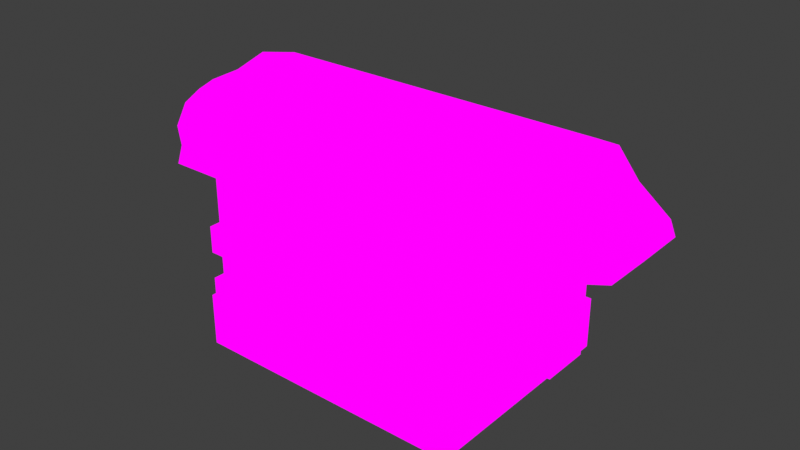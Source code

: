 # Source: liminalBathroom33.blend  (saved by Blender 3.2.14; exported with 4.5.12 LTS)
import bpy
from mathutils import Matrix  # noqa: F401  (used for matrix-valued properties, if any)

bpy.ops.wm.read_factory_settings(use_empty=True)
scene = bpy.context.scene
scene.name = 'Scene'

# ---- collections
col_collection = bpy.data.collections.new('Collection'); scene.collection.children.link(col_collection)

# ---- images (referenced by path relative to the original .blend; pixels are not part of the script)
import os
ASSET_DIR = os.environ.get("B2B_ASSET_DIR", "")  # directory of the original .blend (textures are referenced by path, not embedded)
HERE = os.path.dirname(os.path.abspath(__file__))  # packed textures are extracted next to this script under _unpacked/

def load_image(name, relpath, width, height, colorspace="sRGB"):
    """Load a texture the original file referenced (path relative to the .blend, or extracted next to this script)."""
    p = next((c for c in (os.path.join(HERE, relpath), os.path.join(ASSET_DIR, relpath)) if relpath and os.path.exists(c)), "")
    if p:
        img = bpy.data.images.load(p, check_existing=True)
        img.name = name
    else:  # same state as the original file: an image datablock whose file is absent (Cycles renders it pink)
        img = bpy.data.images.new(name, width, height)
        img.source = "FILE"
        img.filepath = "//" + (relpath or name)
    img.colorspace_settings.name = colorspace
    return img
img_pngtree_effect_picture_of_exterior_wall_of_shopping_mall_pictur = load_image('pngtree-effect-picture-of-exterior-wall-of-shopping-mall-pictur', 'pngtree-effect-picture-of-exterior-wall-of-shopping-mall-picture-image_1892968.png', 1024, 1024, 'sRGB')
img_1373_100914_kittner_resized_c3c62e2d_c01a_436e_bb94_7adffdce22d = load_image('1373_100914_Kittner.resized_c3c62e2d-c01a-436e-bb94-7adffdce22d', '1373_100914_Kittner.resized_c3c62e2d-c01a-436e-bb94-7adffdce22dc_1440x.jpg', 1024, 1024, 'sRGB')

# ---- materials (node trees are filled in below, after node groups)
mat_column_rect = bpy.data.materials.new('Column_rect')
mat_column_rect.use_transparent_shadow = False
mat_column_rect.diffuse_color = (0.56, 0.56, 0.56, 1.0)
mat_pngtree_effect_picture_of_exterior_wall_of_shopping_mall_pictur = bpy.data.materials.new('pngtree-effect-picture-of-exterior-wall-of-shopping-mall-pictur')
mat_pngtree_effect_picture_of_exterior_wall_of_shopping_mall_pictur.use_transparent_shadow = False
mat_1373_100914_kittner_resized_c3c62e2d_c01a_436e_bb94_7adffdce22d = bpy.data.materials.new('1373_100914_Kittner.resized_c3c62e2d-c01a-436e-bb94-7adffdce22d')
mat_1373_100914_kittner_resized_c3c62e2d_c01a_436e_bb94_7adffdce22d.use_transparent_shadow = False

# ---- material node trees
mat_column_rect.use_nodes = True; mat_column_rect.node_tree.nodes.clear()
_N = mat_column_rect.node_tree.nodes; _L = mat_column_rect.node_tree.links
n0 = _N.new('ShaderNodeBsdfPrincipled'); n0.name = 'Principled BSDF'; n0.location = (10, 300)
n0.distribution = 'GGX'
n0.subsurface_method = 'RANDOM_WALK_SKIN'
n0.inputs[3].default_value = 1.45
n0.inputs[27].default_value = (0.0, 0.0, 0.0, 1.0)
n0.inputs[28].default_value = 1.0
n1 = _N.new('ShaderNodeOutputMaterial'); n1.name = 'Material Output'; n1.location = (1100, 160)
n2 = _N.new('ShaderNodeBsdfDiffuse'); n2.name = 'Diffuse BSDF'; n2.location = (200, 320)
n2.inputs[0].default_value = (0.56, 0.56, 0.56, 1.0)
n3 = _N.new('ShaderNodeBsdfAnisotropic'); n3.name = 'Glossy_0'; n3.location = (200, 0)
n3.distribution = 'GGX'
n4 = _N.new('ShaderNodeMixShader'); n4.name = 'Mix_0'; n4.location = (500, 160)
n4.inputs[0].default_value = 0.1
_L.new(n2.outputs[0], n4.inputs[1])
_L.new(n3.outputs[0], n4.inputs[2])
_L.new(n4.outputs[0], n1.inputs[0])
n1.is_active_output = True
mat_pngtree_effect_picture_of_exterior_wall_of_shopping_mall_pictur.use_nodes = True; mat_pngtree_effect_picture_of_exterior_wall_of_shopping_mall_pictur.node_tree.nodes.clear()
_N = mat_pngtree_effect_picture_of_exterior_wall_of_shopping_mall_pictur.node_tree.nodes; _L = mat_pngtree_effect_picture_of_exterior_wall_of_shopping_mall_pictur.node_tree.links
n0 = _N.new('ShaderNodeOutputMaterial'); n0.name = 'Material Output'; n0.location = (400, 0)
n1 = _N.new('ShaderNodeLightPath'); n1.name = 'Light Path'; n1.location = (0, 250)
n2 = _N.new('ShaderNodeBsdfTransparent'); n2.name = 'Transparent BSDF'; n2.location = (-200, -100)
n3 = _N.new('ShaderNodeEmission'); n3.name = 'Emission'; n3.location = (-200, -200)
n4 = _N.new('ShaderNodeMixShader'); n4.name = 'Mix Shader'; n4.location = (200, 0)
n5 = _N.new('ShaderNodeMixShader'); n5.name = 'Mix Shader.001'; n5.location = (0, -100)
n6 = _N.new('ShaderNodeTexImage'); n6.name = 'Image Texture'; n6.location = (-500, 100)
n6.image = img_pngtree_effect_picture_of_exterior_wall_of_shopping_mall_pictur
n6.interpolation = 'Closest'
_L.new(n6.outputs[0], n3.inputs[0])
_L.new(n6.outputs[1], n5.inputs[0])
_L.new(n2.outputs[0], n5.inputs[1])
_L.new(n2.outputs[0], n4.inputs[1])
_L.new(n3.outputs[0], n5.inputs[2])
_L.new(n5.outputs[0], n4.inputs[2])
_L.new(n1.outputs[0], n4.inputs[0])
_L.new(n4.outputs[0], n0.inputs[0])
n0.is_active_output = True
mat_1373_100914_kittner_resized_c3c62e2d_c01a_436e_bb94_7adffdce22d.use_nodes = True; mat_1373_100914_kittner_resized_c3c62e2d_c01a_436e_bb94_7adffdce22d.node_tree.nodes.clear()
_N = mat_1373_100914_kittner_resized_c3c62e2d_c01a_436e_bb94_7adffdce22d.node_tree.nodes; _L = mat_1373_100914_kittner_resized_c3c62e2d_c01a_436e_bb94_7adffdce22d.node_tree.links
n0 = _N.new('ShaderNodeOutputMaterial'); n0.name = 'Material Output'; n0.location = (400, 0)
n1 = _N.new('ShaderNodeLightPath'); n1.name = 'Light Path'; n1.location = (0, 250)
n2 = _N.new('ShaderNodeBsdfTransparent'); n2.name = 'Transparent BSDF'; n2.location = (-200, -100)
n3 = _N.new('ShaderNodeEmission'); n3.name = 'Emission'; n3.location = (-200, -200)
n4 = _N.new('ShaderNodeMixShader'); n4.name = 'Mix Shader'; n4.location = (200, 0)
n5 = _N.new('ShaderNodeMixShader'); n5.name = 'Mix Shader.001'; n5.location = (0, -100)
n6 = _N.new('ShaderNodeTexImage'); n6.name = 'Image Texture'; n6.location = (-500, 100)
n6.image = img_1373_100914_kittner_resized_c3c62e2d_c01a_436e_bb94_7adffdce22d
n6.interpolation = 'Closest'
_L.new(n6.outputs[0], n3.inputs[0])
_L.new(n6.outputs[1], n5.inputs[0])
_L.new(n2.outputs[0], n5.inputs[1])
_L.new(n2.outputs[0], n4.inputs[1])
_L.new(n3.outputs[0], n5.inputs[2])
_L.new(n5.outputs[0], n4.inputs[2])
_L.new(n1.outputs[0], n4.inputs[0])
_L.new(n4.outputs[0], n0.inputs[0])
n0.is_active_output = True

# ---- world
world_world = bpy.data.worlds.new('World'); scene.world = world_world
world_world.use_nodes = True; world_world.node_tree.nodes.clear()
_N = world_world.node_tree.nodes; _L = world_world.node_tree.links
n0 = _N.new('ShaderNodeOutputWorld'); n0.name = 'World Output'; n0.location = (300, 300)
n1 = _N.new('ShaderNodeBackground'); n1.name = 'Background'; n1.location = (10, 300)
n1.inputs[0].default_value = (0.05088, 0.05088, 0.05088, 1.0)
_L.new(n1.outputs[0], n0.inputs[0])
n0.is_active_output = True
world_world.color = (0.05088, 0.05088, 0.05088)
world_world.use_sun_shadow = False
world_world.sun_shadow_jitter_overblur = 0.0

# ---- meshes
me_column_box_top = bpy.data.meshes.new('Column_box_top')
me_column_box_top.from_pydata([(-0.2, -0.2, 0.0), (-0.2, 0.2, 0.0), (0.2, 0.2, 0.0), (0.2, -0.2, 0.0), (-0.2, -0.2, 0.05), (-0.2, 0.2, 0.05), (0.2, 0.2, 0.05), (0.2, -0.2, 0.05)], [], [(0, 1, 2, 3), (0, 4, 5, 1), (1, 5, 6, 2), (2, 6, 7, 3), (5, 4, 7, 6), (0, 3, 7, 4)])
me_column_box_top.materials.append(mat_column_rect)
me_column_box_top.update()
me_cube_004 = bpy.data.meshes.new('Cube.004')
me_cube_004.from_pydata([(-0.04637, -0.03792, 0.1604), (-0.04637, -0.03792, -0.1604), (-0.04637, 0.03792, 0.1604), (-0.04637, 0.03792, -0.1604), (0.02998, -0.03792, 0.1604), (0.02998, -0.03792, -0.1604), (0.02998, 0.03792, 0.1604), (0.02998, 0.03792, -0.1604), (-0.0437, 0.03527, 0.1604), (-0.0437, -0.03527, 0.1604), (0.02731, 0.03527, 0.1604), (0.02731, -0.03527, 0.1604), (-0.04637, 0.03792, 0.9242), (-0.04637, -0.03792, 0.9242), (0.02998, 0.03792, 0.9242), (0.02998, -0.03792, 0.9242), (-0.0437, 0.03527, 0.9242), (-0.0437, -0.03527, 0.9242), (0.02731, 0.03527, 0.9242), (0.02731, -0.03527, 0.9242), (0.02731, -0.03527, 0.7714), (0.02731, -0.03527, 0.6187), (0.02731, -0.03527, 0.4659), (0.02731, -0.03527, 0.3132), (0.02731, 0.03527, 0.3132), (0.02731, 0.03527, 0.4659), (0.02731, 0.03527, 0.6187), (0.02731, 0.03527, 0.7714), (-0.0437, -0.03527, 0.3132), (-0.0437, -0.03527, 0.4659), (-0.0437, -0.03527, 0.6187), (-0.0437, -0.03527, 0.7714), (-0.0437, 0.03527, 0.7714), (-0.0437, 0.03527, 0.6187), (-0.0437, 0.03527, 0.4659), (-0.0437, 0.03527, 0.3132), (0.01717, 0.03527, 0.1604), (0.007023, 0.03527, 0.1604), (-0.003121, 0.03527, 0.1604), (-0.01327, 0.03527, 0.1604), (-0.02341, 0.03527, 0.1604), (-0.03355, 0.03527, 0.1604), (-0.03355, -0.03527, 0.1604), (-0.02341, -0.03527, 0.1604), (-0.01327, -0.03527, 0.1604), (-0.003121, -0.03527, 0.1604), (0.007023, -0.03527, 0.1604), (0.01717, -0.03527, 0.1604), (0.01908, 0.03792, 0.9242), (0.008168, 0.03792, 0.9242), (-0.002739, 0.03792, 0.9242), (-0.01365, 0.03792, 0.9242), (-0.02455, 0.03792, 0.9242), (-0.03546, 0.03792, 0.9242), (-0.03546, -0.03792, 0.9242), (-0.02455, -0.03792, 0.9242), (-0.01365, -0.03792, 0.9242), (-0.002739, -0.03792, 0.9242), (0.008169, -0.03792, 0.9242), (0.01908, -0.03792, 0.9242), (0.01717, 0.03527, 0.9242), (0.007023, 0.03527, 0.9242), (-0.003121, 0.03527, 0.9242), (-0.01327, 0.03527, 0.9242), (-0.02341, 0.03527, 0.9242), (-0.03355, 0.03527, 0.9242), (-0.03355, -0.03527, 0.9242), (-0.02341, -0.03527, 0.9242), (-0.01327, -0.03527, 0.9242), (-0.003121, -0.03527, 0.9242), (0.007023, -0.03527, 0.9242), (0.01717, -0.03527, 0.9242), (-0.03355, 0.03527, 0.3132), (-0.02341, 0.03527, 0.3132), (-0.01327, 0.03527, 0.3132), (-0.003121, 0.03527, 0.3132), (0.007023, 0.03527, 0.3132), (0.01717, 0.03527, 0.3132), (-0.03355, 0.03527, 0.4659), (-0.02341, 0.03527, 0.4659), (-0.01327, 0.03527, 0.4659), (-0.003121, 0.03527, 0.4659), (0.007023, 0.03527, 0.4659), (0.01717, 0.03527, 0.4659), (-0.03355, 0.03527, 0.6187), (-0.02341, 0.03527, 0.6187), (-0.01327, 0.03527, 0.6187), (-0.003121, 0.03527, 0.6187), (0.007023, 0.03527, 0.6187), (0.01717, 0.03527, 0.6187), (-0.03355, 0.03527, 0.7714), (-0.02341, 0.03527, 0.7714), (-0.01327, 0.03527, 0.7714), (-0.003121, 0.03527, 0.7714), (0.007023, 0.03527, 0.7714), (0.01717, 0.03527, 0.7714), (0.01717, -0.03527, 0.3132), (0.007023, -0.03527, 0.3132), (-0.003121, -0.03527, 0.3132), (-0.01327, -0.03527, 0.3132), (-0.02341, -0.03527, 0.3132), (-0.03355, -0.03527, 0.3132), (0.01717, -0.03527, 0.4659), (0.007023, -0.03527, 0.4659), (-0.003121, -0.03527, 0.4659), (-0.01327, -0.03527, 0.4659), (-0.02341, -0.03527, 0.4659), (-0.03355, -0.03527, 0.4659), (0.01717, -0.03527, 0.6187), (0.007023, -0.03527, 0.6187), (-0.003121, -0.03527, 0.6187), (-0.01327, -0.03527, 0.6187), (-0.02341, -0.03527, 0.6187), (-0.03355, -0.03527, 0.6187), (0.01717, -0.03527, 0.7714), (0.007023, -0.03527, 0.7714), (-0.003121, -0.03527, 0.7714), (-0.01327, -0.03527, 0.7714), (-0.02341, -0.03527, 0.7714), (-0.03355, -0.03527, 0.7714), (-0.0437, 0.02351, 0.1604), (-0.0437, 0.01176, 0.1604), (-0.0437, 0.0, 0.1604), (-0.0437, -0.01176, 0.1604), (-0.0437, -0.02351, 0.1604), (0.02731, -0.02351, 0.1604), (0.02731, -0.01176, 0.1604), (0.02731, 0.0, 0.1604), (0.02731, 0.01176, 0.1604), (0.02731, 0.02351, 0.1604), (-0.04637, 0.02528, 0.9242), (-0.04637, 0.01264, 0.9242), (-0.04637, 0.0, 0.9242), (-0.04637, -0.01264, 0.9242), (-0.04637, -0.02528, 0.9242), (0.02998, -0.02528, 0.9242), (0.02998, -0.01264, 0.9242), (0.02998, 0.0, 0.9242), (0.02998, 0.01264, 0.9242), (0.02998, 0.02528, 0.9242), (-0.0437, 0.02351, 0.9242), (-0.0437, 0.01176, 0.9242), (-0.0437, 0.0, 0.9242), (-0.0437, -0.01176, 0.9242), (-0.0437, -0.02351, 0.9242), (0.02731, -0.02351, 0.9242), (0.02731, -0.01176, 0.9242), (0.02731, 0.0, 0.9242), (0.02731, 0.01176, 0.9242), (0.02731, 0.02351, 0.9242), (0.02731, 0.02351, 0.3132), (0.02731, 0.01176, 0.3132), (0.04151, -0.008229, 0.1604), (0.02731, -0.01176, 0.3132), (0.02731, -0.02351, 0.3132), (0.02731, 0.02351, 0.4659), (0.02731, 0.01176, 0.4659), (-0.0579, -0.008229, 0.1604), (0.02731, -0.01176, 0.4659), (0.02731, -0.02351, 0.4659), (0.02731, 0.02351, 0.6187), (0.02731, 0.01176, 0.6187), (0.02731, 0.0, 0.6187), (0.02731, -0.01176, 0.6187), (0.02731, -0.02351, 0.6187), (0.02731, 0.02351, 0.7714), (0.02731, 0.01176, 0.7714), (0.02731, 0.0, 0.7714), (0.02731, -0.01176, 0.7714), (0.02731, -0.02351, 0.7714), (-0.0437, -0.02351, 0.3132), (-0.0437, -0.01176, 0.3132), (-0.0579, 0.0, 0.1604), (-0.0437, 0.01176, 0.3132), (-0.0437, 0.02351, 0.3132), (-0.0437, -0.02351, 0.4659), (-0.0437, -0.01176, 0.4659), (-0.0579, 0.008229, 0.1604), (-0.0437, 0.01176, 0.4659), (-0.0437, 0.02351, 0.4659), (-0.0437, -0.02351, 0.6187), (-0.0437, -0.01176, 0.6187), (-0.0437, 0.0, 0.6187), (-0.0437, 0.01176, 0.6187), (-0.0437, 0.02351, 0.6187), (-0.0437, -0.02351, 0.7714), (-0.0437, -0.01176, 0.7714), (-0.0437, 0.0, 0.7714), (-0.0437, 0.01176, 0.7714), (-0.0437, 0.02351, 0.7714), (-0.03355, 0.02351, 0.1604), (-0.03355, 0.01176, 0.1604), (-0.03355, 0.0, 0.1604), (-0.03355, -0.01176, 0.1604), (-0.03355, -0.02351, 0.1604), (-0.02341, 0.02351, 0.1604), (-0.02341, 0.01176, 0.1604), (-0.02341, 0.0, 0.1604), (-0.02341, -0.01176, 0.1604), (-0.02341, -0.02351, 0.1604), (-0.01327, 0.02351, 0.1604), (-0.01327, 0.01176, 0.1604), (-0.01327, 0.0, 0.1604), (-0.01327, -0.01176, 0.1604), (-0.01327, -0.02351, 0.1604), (-0.003121, 0.02351, 0.1604), (-0.003121, 0.01176, 0.1604), (-0.003121, 0.0, 0.1604), (-0.003121, -0.01176, 0.1604), (-0.003121, -0.02351, 0.1604), (0.007023, 0.02351, 0.1604), (0.007023, 0.01176, 0.1604), (0.007023, 0.0, 0.1604), (0.007023, -0.01176, 0.1604), (0.007023, -0.02351, 0.1604), (0.01717, 0.02351, 0.1604), (0.01717, 0.01176, 0.1604), (0.01717, 0.0, 0.1604), (0.01717, -0.01176, 0.1604), (0.01717, -0.02351, 0.1604), (-0.03355, 0.04937, 0.3132), (-0.02341, 0.04937, 0.3132), (-0.01327, 0.04937, 0.3132), (-0.003121, 0.04937, 0.3132), (0.007023, 0.04937, 0.3132), (0.01717, 0.04937, 0.3132), (-0.03355, 0.04937, 0.4659), (-0.02341, 0.04937, 0.4659), (-0.01327, 0.04937, 0.4659), (-0.003121, 0.04937, 0.4659), (0.007023, 0.04937, 0.4659), (0.01717, 0.04937, 0.4659), (-0.03355, 0.04937, 0.6187), (-0.02341, 0.04937, 0.6187), (-0.01327, 0.04937, 0.6187), (-0.003121, 0.04937, 0.6187), (0.007023, 0.04937, 0.6187), (0.01717, 0.04937, 0.6187), (-0.03355, 0.04937, 0.7714), (-0.02341, 0.04937, 0.7714), (-0.01327, 0.04937, 0.7714), (-0.003121, 0.04937, 0.7714), (0.007023, 0.04937, 0.7714), (0.01717, 0.04937, 0.7714), (0.01717, -0.04937, 0.3132), (0.007023, -0.04937, 0.3132), (-0.003121, -0.04937, 0.3132), (-0.01327, -0.04937, 0.3132), (-0.02341, -0.04937, 0.3132), (-0.03355, -0.04937, 0.3132), (0.01717, -0.04937, 0.4659), (0.007023, -0.04937, 0.4659), (-0.003121, -0.04937, 0.4659), (-0.01327, -0.04937, 0.4659), (-0.02341, -0.04937, 0.4659), (-0.03355, -0.04937, 0.4659), (0.01717, -0.04937, 0.6187), (0.007023, -0.04937, 0.6187), (-0.003121, -0.04937, 0.6187), (-0.01327, -0.04937, 0.6187), (-0.02341, -0.04937, 0.6187), (-0.03355, -0.04937, 0.6187), (0.01717, -0.04937, 0.7714), (0.007023, -0.04937, 0.7714), (-0.003121, -0.04937, 0.7714), (-0.01327, -0.04937, 0.7714), (-0.02341, -0.04937, 0.7714), (-0.03355, -0.04937, 0.7714), (-0.0437, -0.02351, 0.3132), (-0.0437, -0.01176, 0.3132), (-0.0437, 0.01176, 0.3132), (-0.0437, 0.02351, 0.3132), (-0.0437, -0.02351, 0.4659), (-0.0437, -0.01176, 0.4659), (-0.0437, 0.01176, 0.4659), (-0.0437, 0.02351, 0.4659), (-0.0437, -0.02351, 0.6187), (-0.0437, -0.01176, 0.6187), (-0.0437, 0.01176, 0.6187), (-0.0437, 0.02351, 0.6187), (-0.0437, -0.02351, 0.7714), (-0.0437, -0.01176, 0.7714), (-0.0437, 0.01176, 0.7714), (-0.0437, 0.02351, 0.7714), (0.03441, 0.02351, 0.3132), (0.03441, 0.01176, 0.3132), (0.03441, -0.01176, 0.3132), (0.03441, -0.02351, 0.3132), (0.03441, 0.02351, 0.4659), (0.03441, 0.01176, 0.4659), (0.03441, -0.01176, 0.4659), (0.03441, -0.02351, 0.4659), (0.03441, 0.02351, 0.6187), (0.03441, 0.01176, 0.6187), (0.03441, -0.01176, 0.6187), (0.03441, -0.02351, 0.6187), (0.03441, 0.02351, 0.7714), (0.03441, 0.01176, 0.7714), (0.03441, -0.01176, 0.7714), (0.03441, -0.02351, 0.7714), (-0.0508, -0.02351, 0.3132), (-0.0508, -0.01176, 0.3132), (-0.0508, 0.01176, 0.3132), (-0.0508, 0.02351, 0.3132), (-0.0508, -0.02351, 0.4659), (-0.0508, -0.01176, 0.4659), (-0.0508, 0.01176, 0.4659), (-0.0508, 0.02351, 0.4659), (-0.0508, -0.02351, 0.6187), (-0.0508, -0.01176, 0.6187), (-0.0508, 0.01176, 0.6187), (-0.0508, 0.02351, 0.6187), (-0.0508, -0.02351, 0.7714), (-0.0508, -0.01176, 0.7714), (-0.0508, 0.01176, 0.7714), (-0.0508, 0.02351, 0.7714), (-0.0437, 0.008229, 0.1604), (-0.0437, 0.0, 0.1604), (-0.0437, -0.008229, 0.1604), (0.02731, -0.008229, 0.1604), (0.02731, 0.0, 0.1604), (0.02731, 0.008229, 0.1604), (0.02731, 0.008229, 0.3132), (0.02731, -0.008229, 0.3132), (0.02731, 0.008229, 0.4659), (0.02731, -0.008229, 0.4659), (0.02731, 0.008229, 0.6187), (0.02731, 0.0, 0.6187), (0.02731, -0.008229, 0.6187), (-0.0437, -0.008229, 0.3132), (-0.0437, 0.008229, 0.3132), (-0.0437, -0.008229, 0.4659), (-0.0437, 0.008229, 0.4659), (-0.0437, -0.008229, 0.6187), (-0.0437, 0.0, 0.6187), (-0.0437, 0.008229, 0.6187), (0.04151, 0.0, 0.1604), (0.04151, 0.008229, 0.1604), (0.04151, 0.008229, 0.3132), (0.04151, -0.008229, 0.3132), (0.04151, 0.008229, 0.4659), (0.04151, -0.008229, 0.4659), (0.04151, 0.008229, 0.6187), (0.04151, 0.0, 0.6187), (0.04151, -0.008229, 0.6187), (-0.0579, -0.008229, 0.3132), (-0.0579, 0.008229, 0.3132), (-0.0579, -0.008229, 0.4659), (-0.0579, 0.008229, 0.4659), (-0.0579, -0.008229, 0.6187), (-0.0579, 0.0, 0.6187), (-0.0579, 0.008229, 0.6187)], [], [(0, 1, 3, 2), (2, 3, 7, 6), (6, 7, 5, 4), (4, 5, 1, 0), (7, 3, 1, 5), (219, 47, 11, 125), (185, 144, 17, 31), (165, 149, 18, 27), (135, 145, 19, 15), (54, 66, 17, 13), (48, 60, 18, 14), (130, 140, 16, 12), (114, 71, 19, 20), (90, 65, 16, 32), (41, 72, 35, 8), (72, 78, 34, 35), (78, 84, 33, 34), (84, 90, 32, 33), (47, 96, 23, 11), (96, 102, 22, 23), (102, 108, 21, 22), (108, 114, 20, 21), (129, 150, 24, 10), (150, 155, 25, 24), (155, 160, 26, 25), (160, 165, 27, 26), (124, 170, 28, 9), (170, 175, 29, 28), (175, 180, 30, 29), (180, 185, 31, 30), (30, 31, 119, 113), (111, 259, 258, 110), (112, 118, 117, 111), (115, 263, 257, 109), (110, 116, 115, 109), (97, 245, 244, 96), (29, 30, 113, 107), (107, 113, 112, 106), (106, 112, 111, 105), (105, 111, 110, 104), (104, 110, 109, 103), (103, 109, 108, 102), (28, 29, 107, 101), (96, 244, 250, 102), (100, 106, 105, 99), (82, 230, 231, 83), (98, 104, 103, 97), (110, 258, 264, 116), (9, 28, 101, 42), (42, 101, 100, 43), (43, 100, 99, 44), (44, 99, 98, 45), (45, 98, 97, 46), (46, 97, 96, 47), (26, 27, 95, 89), (103, 251, 245, 97), (88, 94, 93, 87), (109, 257, 256, 108), (86, 92, 91, 85), (84, 232, 238, 90), (25, 26, 89, 83), (83, 89, 88, 82), (82, 88, 87, 81), (81, 87, 86, 80), (80, 86, 85, 79), (79, 85, 84, 78), (24, 25, 83, 77), (117, 265, 259, 111), (76, 82, 81, 75), (94, 242, 243, 95), (74, 80, 79, 73), (98, 246, 252, 104), (10, 24, 77, 36), (36, 77, 76, 37), (37, 76, 75, 38), (38, 75, 74, 39), (39, 74, 73, 40), (40, 73, 72, 41), (27, 18, 60, 95), (95, 60, 61, 94), (94, 61, 62, 93), (93, 62, 63, 92), (92, 63, 64, 91), (91, 64, 65, 90), (31, 17, 66, 119), (119, 66, 67, 118), (118, 67, 68, 117), (117, 68, 69, 116), (116, 69, 70, 115), (115, 70, 71, 114), (12, 16, 65, 53), (53, 65, 64, 52), (52, 64, 63, 51), (51, 63, 62, 50), (50, 62, 61, 49), (49, 61, 60, 48), (15, 19, 71, 59), (59, 71, 70, 58), (58, 70, 69, 57), (57, 69, 68, 56), (56, 68, 67, 55), (55, 67, 66, 54), (124, 9, 42, 194), (194, 42, 43, 199), (199, 43, 44, 204), (204, 44, 45, 209), (209, 45, 46, 214), (214, 46, 47, 219), (37, 210, 215, 36), (210, 211, 216, 215), (211, 212, 217, 216), (212, 213, 218, 217), (213, 214, 219, 218), (38, 205, 210, 37), (205, 206, 211, 210), (206, 207, 212, 211), (207, 208, 213, 212), (208, 209, 214, 213), (39, 200, 205, 38), (200, 201, 206, 205), (201, 202, 207, 206), (202, 203, 208, 207), (203, 204, 209, 208), (40, 195, 200, 39), (195, 196, 201, 200), (196, 197, 202, 201), (197, 198, 203, 202), (198, 199, 204, 203), (41, 190, 195, 40), (190, 191, 196, 195), (191, 192, 197, 196), (192, 193, 198, 197), (193, 194, 199, 198), (8, 120, 190, 41), (120, 121, 191, 190), (121, 122, 192, 191), (122, 123, 193, 192), (123, 124, 194, 193), (33, 32, 189, 184), (180, 276, 280, 185), (183, 188, 187, 182), (182, 187, 186, 181), (173, 270, 274, 178), (34, 33, 184, 179), (179, 184, 183, 178), (162, 327, 328, 163), (158, 325, 323, 153), (176, 181, 180, 175), (35, 34, 179, 174), (186, 281, 277, 181), (173, 330, 316, 121), (128, 321, 322, 151), (178, 274, 275, 179), (8, 35, 174, 120), (120, 174, 173, 121), (161, 326, 327, 162), (176, 331, 333, 181), (123, 171, 170, 124), (21, 20, 169, 164), (268, 300, 304, 272), (163, 168, 167, 162), (162, 167, 166, 161), (271, 303, 302, 270), (22, 21, 164, 159), (159, 164, 163, 158), (182, 334, 335, 183), (153, 323, 319, 126), (156, 161, 160, 155), (23, 22, 159, 154), (273, 305, 301, 269), (122, 317, 318, 123), (183, 335, 332, 178), (269, 301, 300, 268), (11, 23, 154, 125), (125, 154, 153, 126), (181, 333, 334, 182), (156, 324, 326, 161), (128, 151, 150, 129), (13, 17, 144, 134), (134, 144, 143, 133), (133, 143, 142, 132), (132, 142, 141, 131), (131, 141, 140, 130), (14, 18, 149, 139), (139, 149, 148, 138), (138, 148, 147, 137), (137, 147, 146, 136), (136, 146, 145, 135), (20, 19, 145, 169), (169, 145, 146, 168), (168, 146, 147, 167), (167, 147, 148, 166), (166, 148, 149, 165), (32, 16, 140, 189), (189, 140, 141, 188), (188, 141, 142, 187), (187, 142, 143, 186), (186, 143, 144, 185), (36, 215, 129, 10), (215, 216, 128, 129), (216, 217, 127, 128), (217, 218, 126, 127), (218, 219, 125, 126), (261, 267, 266, 260), (259, 265, 264, 258), (257, 263, 262, 256), (249, 255, 254, 248), (247, 253, 252, 246), (245, 251, 250, 244), (237, 243, 242, 236), (235, 241, 240, 234), (233, 239, 238, 232), (225, 231, 230, 224), (223, 229, 228, 222), (221, 227, 226, 220), (108, 256, 262, 114), (85, 233, 232, 84), (99, 247, 246, 98), (113, 261, 260, 112), (73, 221, 220, 72), (87, 235, 234, 86), (101, 249, 248, 100), (114, 262, 263, 115), (75, 223, 222, 74), (83, 231, 225, 77), (89, 237, 236, 88), (102, 250, 251, 103), (76, 224, 230, 82), (116, 264, 265, 117), (95, 243, 237, 89), (77, 225, 224, 76), (81, 229, 223, 75), (90, 238, 239, 91), (88, 236, 242, 94), (104, 252, 253, 105), (107, 255, 249, 101), (74, 222, 228, 80), (118, 266, 267, 119), (93, 241, 235, 87), (78, 226, 227, 79), (100, 248, 254, 106), (79, 227, 221, 73), (92, 240, 241, 93), (119, 267, 261, 113), (86, 234, 240, 92), (106, 254, 255, 107), (105, 253, 247, 99), (72, 220, 226, 78), (112, 260, 266, 118), (91, 239, 233, 85), (80, 228, 229, 81), (155, 288, 289, 156), (270, 302, 306, 274), (168, 298, 299, 169), (275, 307, 303, 271), (181, 277, 276, 180), (174, 271, 270, 173), (176, 273, 269, 171), (188, 282, 283, 189), (170, 268, 272, 175), (189, 283, 279, 184), (175, 272, 273, 176), (184, 279, 278, 183), (183, 278, 282, 188), (171, 269, 268, 170), (185, 280, 281, 186), (179, 275, 271, 174), (295, 299, 298, 294), (293, 297, 296, 292), (287, 291, 290, 286), (285, 289, 288, 284), (311, 315, 314, 310), (309, 313, 312, 308), (303, 307, 306, 302), (301, 305, 304, 300), (272, 304, 305, 273), (158, 290, 291, 159), (274, 306, 307, 275), (159, 291, 287, 154), (277, 309, 308, 276), (153, 286, 290, 158), (161, 293, 292, 160), (279, 311, 310, 278), (280, 312, 313, 281), (156, 289, 285, 151), (169, 299, 295, 164), (282, 314, 315, 283), (150, 284, 288, 155), (163, 294, 298, 168), (164, 295, 294, 163), (151, 285, 284, 150), (283, 315, 311, 279), (278, 310, 314, 282), (166, 297, 293, 161), (165, 296, 297, 166), (281, 313, 309, 277), (160, 292, 296, 165), (276, 308, 312, 280), (154, 287, 286, 153), (321, 337, 338, 322), (331, 347, 349, 333), (320, 336, 337, 321), (328, 344, 341, 325), (319, 152, 336, 320), (318, 157, 345, 329), (327, 343, 344, 328), (323, 339, 152, 319), (335, 351, 348, 332), (317, 172, 157, 318), (326, 342, 343, 327), (322, 338, 340, 324), (126, 319, 320, 127), (123, 318, 329, 171), (151, 322, 324, 156), (178, 332, 330, 173), (163, 328, 325, 158), (127, 320, 321, 128), (121, 316, 317, 122), (171, 329, 331, 176), (332, 348, 346, 330), (324, 340, 342, 326), (325, 341, 339, 323), (329, 345, 347, 331), (333, 349, 350, 334), (330, 346, 177, 316), (316, 177, 172, 317), (334, 350, 351, 335)])
_uv = me_cube_004.uv_layers.new(name='UVMap')
_uv.uv.foreach_set('vector', [0.375, 0.0, 0.625, 0.0, 0.625, 0.25, 0.375, 0.25, 0.375, 0.25, 0.625, 0.25, 0.625, 0.5, 0.375, 0.5, 0.375, 0.5, 0.625, 0.5, 0.625, 0.75, 0.375, 0.75, 0.375, 0.75, 0.625, 0.75, 0.625, 1.0, 0.375, 1.0, 0.625, 0.5, 0.875, 0.5, 0.875, 0.75, 0.625, 0.75, -7.808, -6.896, -7.808, -10.66, -11.03, -10.66, -11.03, -6.896, 0.125, 0.7083, 0.125, 0.7083, 0.125, 0.75, 0.125, 0.75, 0.375, 0.5417, 0.375, 0.5417, 0.375, 0.5, 0.375, 0.5, 0.375, 0.7083, 0.375, 0.7083, 0.375, 0.75, 0.375, 0.75, 0.375, 0.9643, 0.375, 0.9643, 0.375, 1.0, 0.375, 1.0, 0.375, 0.4643, 0.375, 0.4643, 0.375, 0.5, 0.375, 0.5, 0.375, 0.2083, 0.375, 0.2083, 0.375, 0.25, 0.375, 0.25, 0.3393, 0.75, 0.3393, 0.75, 0.375, 0.75, 0.375, 0.75, 0.1607, 0.5, 0.1607, 0.5, 0.125, 0.5, 0.125, 0.5, 0.1607, 0.5, 0.1607, 0.5, 0.125, 0.5, 0.125, 0.5, 0.1607, 0.5, 0.1607, 0.5, 0.125, 0.5, 0.125, 0.5, 0.1607, 0.5, 0.1607, 0.5, 0.125, 0.5, 0.125, 0.5, 0.1607, 0.5, 0.1607, 0.5, 0.125, 0.5, 0.125, 0.5, 0.3393, 0.75, 0.3393, 0.75, 0.375, 0.75, 0.375, 0.75, 0.3393, 0.75, 0.3393, 0.75, 0.375, 0.75, 0.375, 0.75, 0.3393, 0.75, 0.3393, 0.75, 0.375, 0.75, 0.375, 0.75, 0.3393, 0.75, 0.3393, 0.75, 0.375, 0.75, 0.375, 0.75, 0.375, 0.5417, 0.375, 0.5417, 0.375, 0.5, 0.375, 0.5, 0.375, 0.5417, 0.375, 0.5417, 0.375, 0.5, 0.375, 0.5, 0.375, 0.5417, 0.375, 0.5417, 0.375, 0.5, 0.375, 0.5, 0.375, 0.5417, 0.375, 0.5417, 0.375, 0.5, 0.375, 0.5, 0.125, 0.7083, 0.125, 0.7083, 0.125, 0.75, 0.125, 0.75, 0.125, 0.7083, 0.125, 0.7083, 0.125, 0.75, 0.125, 0.75, 0.125, 0.7083, 0.125, 0.7083, 0.125, 0.75, 0.125, 0.75, 0.125, 0.7083, 0.125, 0.7083, 0.125, 0.75, 0.125, 0.75, 0.125, 0.75, 0.125, 0.75, 0.1607, 0.75, 0.1607, 0.75, 0.2321, 0.75, 0.2321, 0.75, 0.2679, 0.75, 0.2679, 0.75, 0.1964, 0.75, 0.1964, 0.75, 0.2321, 0.75, 0.2321, 0.75, 0.3036, 0.75, 0.3036, 0.75, 0.3036, 0.75, 0.3036, 0.75, 0.2679, 0.75, 0.2679, 0.75, 0.3036, 0.75, 0.3036, 0.75, 0.3036, 0.75, 0.3036, 0.75, 0.3393, 0.75, 0.3393, 0.75, 0.125, 0.75, 0.125, 0.75, 0.1607, 0.75, 0.1607, 0.75, 0.1607, 0.75, 0.1607, 0.75, 0.1964, 0.75, 0.1964, 0.75, 0.1964, 0.75, 0.1964, 0.75, 0.2321, 0.75, 0.2321, 0.75, 0.2321, 0.75, 0.2321, 0.75, 0.2679, 0.75, 0.2679, 0.75, 0.2679, 0.75, 0.2679, 0.75, 0.3036, 0.75, 0.3036, 0.75, 0.3036, 0.75, 0.3036, 0.75, 0.3393, 0.75, 0.3393, 0.75, 0.125, 0.75, 0.125, 0.75, 0.1607, 0.75, 0.1607, 0.75, 0.3393, 0.75, 0.3393, 0.75, 0.3393, 0.75, 0.3393, 0.75, 0.1964, 0.75, 0.1964, 0.75, 0.2321, 0.75, 0.2321, 0.75, 0.3036, 0.5, 0.3036, 0.5, 0.3393, 0.5, 0.3393, 0.5, 0.2679, 0.75, 0.2679, 0.75, 0.3036, 0.75, 0.3036, 0.75, 0.2679, 0.75, 0.2679, 0.75, 0.2679, 0.75, 0.2679, 0.75, 0.125, 0.75, 0.125, 0.75, 0.1607, 0.75, 0.1607, 0.75, 0.1607, 0.75, 0.1607, 0.75, 0.1964, 0.75, 0.1964, 0.75, 0.1964, 0.75, 0.1964, 0.75, 0.2321, 0.75, 0.2321, 0.75, 0.2321, 0.75, 0.2321, 0.75, 0.2679, 0.75, 0.2679, 0.75, 0.2679, 0.75, 0.2679, 0.75, 0.3036, 0.75, 0.3036, 0.75, 0.3036, 0.75, 0.3036, 0.75, 0.3393, 0.75, 0.3393, 0.75, 0.375, 0.5, 0.375, 0.5, 0.3393, 0.5, 0.3393, 0.5, 0.3036, 0.75, 0.3036, 0.75, 0.3036, 0.75, 0.3036, 0.75, 0.3036, 0.5, 0.3036, 0.5, 0.2679, 0.5, 0.2679, 0.5, 0.3036, 0.75, 0.3036, 0.75, 0.3393, 0.75, 0.3393, 0.75, 0.2321, 0.5, 0.2321, 0.5, 0.1964, 0.5, 0.1964, 0.5, 0.1607, 0.5, 0.1607, 0.5, 0.1607, 0.5, 0.1607, 0.5, 0.375, 0.5, 0.375, 0.5, 0.3393, 0.5, 0.3393, 0.5, 0.3393, 0.5, 0.3393, 0.5, 0.3036, 0.5, 0.3036, 0.5, 0.3036, 0.5, 0.3036, 0.5, 0.2679, 0.5, 0.2679, 0.5, 0.2679, 0.5, 0.2679, 0.5, 0.2321, 0.5, 0.2321, 0.5, 0.2321, 0.5, 0.2321, 0.5, 0.1964, 0.5, 0.1964, 0.5, 0.1964, 0.5, 0.1964, 0.5, 0.1607, 0.5, 0.1607, 0.5, 0.375, 0.5, 0.375, 0.5, 0.3393, 0.5, 0.3393, 0.5, 0.2321, 0.75, 0.2321, 0.75, 0.2321, 0.75, 0.2321, 0.75, 0.3036, 0.5, 0.3036, 0.5, 0.2679, 0.5, 0.2679, 0.5, 0.3036, 0.5, 0.3036, 0.5, 0.3393, 0.5, 0.3393, 0.5, 0.2321, 0.5, 0.2321, 0.5, 0.1964, 0.5, 0.1964, 0.5, 0.2679, 0.75, 0.2679, 0.75, 0.2679, 0.75, 0.2679, 0.75, 0.375, 0.5, 0.375, 0.5, 0.3393, 0.5, 0.3393, 0.5, 0.3393, 0.5, 0.3393, 0.5, 0.3036, 0.5, 0.3036, 0.5, 0.3036, 0.5, 0.3036, 0.5, 0.2679, 0.5, 0.2679, 0.5, 0.2679, 0.5, 0.2679, 0.5, 0.2321, 0.5, 0.2321, 0.5, 0.2321, 0.5, 0.2321, 0.5, 0.1964, 0.5, 0.1964, 0.5, 0.1964, 0.5, 0.1964, 0.5, 0.1607, 0.5, 0.1607, 0.5, 0.375, 0.5, 0.375, 0.5, 0.3393, 0.5, 0.3393, 0.5, 0.3393, 0.5, 0.3393, 0.5, 0.3036, 0.5, 0.3036, 0.5, 0.3036, 0.5, 0.3036, 0.5, 0.2679, 0.5, 0.2679, 0.5, 0.2679, 0.5, 0.2679, 0.5, 0.2321, 0.5, 0.2321, 0.5, 0.2321, 0.5, 0.2321, 0.5, 0.1964, 0.5, 0.1964, 0.5, 0.1964, 0.5, 0.1964, 0.5, 0.1607, 0.5, 0.1607, 0.5, 0.125, 0.75, 0.125, 0.75, 0.1607, 0.75, 0.1607, 0.75, 0.1607, 0.75, 0.1607, 0.75, 0.1964, 0.75, 0.1964, 0.75, 0.1964, 0.75, 0.1964, 0.75, 0.2321, 0.75, 0.2321, 0.75, 0.2321, 0.75, 0.2321, 0.75, 0.2679, 0.75, 0.2679, 0.75, 0.2679, 0.75, 0.2679, 0.75, 0.3036, 0.75, 0.3036, 0.75, 0.3036, 0.75, 0.3036, 0.75, 0.3393, 0.75, 0.3393, 0.75, 0.375, 0.25, 0.375, 0.25, 0.375, 0.2857, 0.375, 0.2857, 0.375, 0.2857, 0.375, 0.2857, 0.375, 0.3214, 0.375, 0.3214, 0.375, 0.3214, 0.375, 0.3214, 0.375, 0.3571, 0.375, 0.3571, 0.375, 0.3571, 0.375, 0.3571, 0.375, 0.3929, 0.375, 0.3929, 0.375, 0.3929, 0.375, 0.3929, 0.375, 0.4286, 0.375, 0.4286, 0.375, 0.4286, 0.375, 0.4286, 0.375, 0.4643, 0.375, 0.4643, 0.375, 0.75, 0.375, 0.75, 0.375, 0.7857, 0.375, 0.7857, 0.375, 0.7857, 0.375, 0.7857, 0.375, 0.8214, 0.375, 0.8214, 0.375, 0.8214, 0.375, 0.8214, 0.375, 0.8571, 0.375, 0.8571, 0.375, 0.8571, 0.375, 0.8571, 0.375, 0.8929, 0.375, 0.8929, 0.375, 0.8929, 0.375, 0.8929, 0.375, 0.9286, 0.375, 0.9286, 0.375, 0.9286, 0.375, 0.9286, 0.375, 0.9643, 0.375, 0.9643, 11.53, -6.896, 11.53, -10.66, 8.308, -10.66, 8.308, -6.896, 8.308, -6.896, 8.308, -10.66, 5.085, -10.66, 5.085, -6.896, 5.085, -6.896, 5.085, -10.66, 1.862, -10.66, 1.862, -6.896, 1.862, -6.896, 1.862, -10.66, -1.362, -10.66, -1.362, -6.896, -1.362, -6.896, -1.362, -10.66, -4.585, -10.66, -4.585, -6.896, -4.585, -6.896, -4.585, -10.66, -7.808, -10.66, -7.808, -6.896, -4.585, 11.91, -4.585, 8.146, -7.808, 8.146, -7.808, 11.91, -4.585, 8.146, -4.585, 4.385, -7.808, 4.385, -7.808, 8.146, -4.585, 4.385, -4.585, 0.625, -7.808, 0.625, -7.808, 4.385, -4.585, 0.625, -4.585, -3.135, -7.808, -3.135, -7.808, 0.625, -4.585, -3.135, -4.585, -6.896, -7.808, -6.896, -7.808, -3.135, -1.362, 11.91, -1.362, 8.146, -4.585, 8.146, -4.585, 11.91, -1.362, 8.146, -1.362, 4.385, -4.585, 4.385, -4.585, 8.146, -1.362, 4.385, -1.362, 0.625, -4.585, 0.625, -4.585, 4.385, -1.362, 0.625, -1.362, -3.135, -4.585, -3.135, -4.585, 0.625, -1.362, -3.135, -1.362, -6.896, -4.585, -6.896, -4.585, -3.135, 1.862, 11.91, 1.862, 8.146, -1.362, 8.146, -1.362, 11.91, 1.862, 8.146, 1.862, 4.385, -1.362, 4.385, -1.362, 8.146, 1.862, 4.385, 1.862, 0.625, -1.362, 0.625, -1.362, 4.385, 1.862, 0.625, 1.862, -3.135, -1.362, -3.135, -1.362, 0.625, 1.862, -3.135, 1.862, -6.896, -1.362, -6.896, -1.362, -3.135, 5.085, 11.91, 5.085, 8.146, 1.862, 8.146, 1.862, 11.91, 5.085, 8.146, 5.085, 4.385, 1.862, 4.385, 1.862, 8.146, 5.085, 4.385, 5.085, 0.625, 1.862, 0.625, 1.862, 4.385, 5.085, 0.625, 5.085, -3.135, 1.862, -3.135, 1.862, 0.625, 5.085, -3.135, 5.085, -6.896, 1.862, -6.896, 1.862, -3.135, 8.308, 11.91, 8.308, 8.146, 5.085, 8.146, 5.085, 11.91, 8.308, 8.146, 8.308, 4.385, 5.085, 4.385, 5.085, 8.146, 8.308, 4.385, 8.308, 0.625, 5.085, 0.625, 5.085, 4.385, 8.308, 0.625, 8.308, -3.135, 5.085, -3.135, 5.085, 0.625, 8.308, -3.135, 8.308, -6.896, 5.085, -6.896, 5.085, -3.135, 11.53, 11.91, 11.53, 8.146, 8.308, 8.146, 8.308, 11.91, 11.53, 8.146, 11.53, 4.385, 8.308, 4.385, 8.308, 8.146, 11.53, 4.385, 11.53, 0.625, 8.308, 0.625, 8.308, 4.385, 11.53, 0.625, 11.53, -3.135, 8.308, -3.135, 8.308, 0.625, 11.53, -3.135, 11.53, -6.896, 8.308, -6.896, 8.308, -3.135, 0.125, 0.5, 0.125, 0.5, 0.125, 0.5417, 0.125, 0.5417, 0.125, 0.7083, 0.125, 0.7083, 0.125, 0.7083, 0.125, 0.7083, 0.125, 0.5833, 0.125, 0.5833, 0.125, 0.625, 0.125, 0.625, 0.125, 0.625, 0.125, 0.625, 0.125, 0.6667, 0.125, 0.6667, 0.125, 0.5833, 0.125, 0.5833, 0.125, 0.5833, 0.125, 0.5833, 0.125, 0.5, 0.125, 0.5, 0.125, 0.5417, 0.125, 0.5417, 0.125, 0.5417, 0.125, 0.5417, 0.125, 0.5833, 0.125, 0.5833, 0.375, 0.625, 0.375, 0.625, 0.375, 0.6667, 0.375, 0.6667, 0.375, 0.6667, 0.375, 0.6667, 0.375, 0.6667, 0.375, 0.6667, 0.125, 0.6667, 0.125, 0.6667, 0.125, 0.7083, 0.125, 0.7083, 0.125, 0.5, 0.125, 0.5, 0.125, 0.5417, 0.125, 0.5417, 0.125, 0.6667, 0.125, 0.6667, 0.125, 0.6667, 0.125, 0.6667, 0.125, 0.5833, 0.125, 0.5833, 0.125, 0.5833, 0.125, 0.5833, 0.375, 0.5833, 0.375, 0.5833, 0.375, 0.5833, 0.375, 0.5833, 0.125, 0.5833, 0.125, 0.5833, 0.125, 0.5417, 0.125, 0.5417, 0.125, 0.5, 0.125, 0.5, 0.125, 0.5417, 0.125, 0.5417, 0.125, 0.5417, 0.125, 0.5417, 0.125, 0.5833, 0.125, 0.5833, 0.375, 0.5833, 0.375, 0.5833, 0.375, 0.625, 0.375, 0.625, 0.125, 0.6667, 0.125, 0.6667, 0.125, 0.6667, 0.125, 0.6667, 0.125, 0.6667, 0.125, 0.6667, 0.125, 0.7083, 0.125, 0.7083, 0.375, 0.75, 0.375, 0.75, 0.375, 0.7083, 0.375, 0.7083, 0.125, 0.7083, 0.125, 0.7083, 0.125, 0.7083, 0.125, 0.7083, 0.375, 0.6667, 0.375, 0.6667, 0.375, 0.625, 0.375, 0.625, 0.375, 0.625, 0.375, 0.625, 0.375, 0.5833, 0.375, 0.5833, 0.125, 0.5417, 0.125, 0.5417, 0.125, 0.5833, 0.125, 0.5833, 0.375, 0.75, 0.375, 0.75, 0.375, 0.7083, 0.375, 0.7083, 0.375, 0.7083, 0.375, 0.7083, 0.375, 0.6667, 0.375, 0.6667, 0.125, 0.625, 0.125, 0.625, 0.125, 0.5833, 0.125, 0.5833, 0.375, 0.6667, 0.375, 0.6667, 0.375, 0.6667, 0.375, 0.6667, 0.375, 0.5833, 0.375, 0.5833, 0.375, 0.5417, 0.375, 0.5417, 0.375, 0.75, 0.375, 0.75, 0.375, 0.7083, 0.375, 0.7083, 0.125, 0.6667, 0.125, 0.6667, 0.125, 0.6667, 0.125, 0.6667, 0.125, 0.625, 0.125, 0.625, 0.125, 0.6667, 0.125, 0.6667, 0.125, 0.5833, 0.125, 0.5833, 0.125, 0.5833, 0.125, 0.5833, 0.125, 0.6667, 0.125, 0.6667, 0.125, 0.7083, 0.125, 0.7083, 0.375, 0.75, 0.375, 0.75, 0.375, 0.7083, 0.375, 0.7083, 0.375, 0.7083, 0.375, 0.7083, 0.375, 0.6667, 0.375, 0.6667, 0.125, 0.6667, 0.125, 0.6667, 0.125, 0.625, 0.125, 0.625, 0.375, 0.5833, 0.375, 0.5833, 0.375, 0.5833, 0.375, 0.5833, 0.375, 0.5833, 0.375, 0.5833, 0.375, 0.5417, 0.375, 0.5417, 0.375, 0.0, 0.375, 0.0, 0.375, 0.04167, 0.375, 0.04167, 0.375, 0.04167, 0.375, 0.04167, 0.375, 0.08333, 0.375, 0.08333, 0.375, 0.08333, 0.375, 0.08333, 0.375, 0.125, 0.375, 0.125, 0.375, 0.125, 0.375, 0.125, 0.375, 0.1667, 0.375, 0.1667, 0.375, 0.1667, 0.375, 0.1667, 0.375, 0.2083, 0.375, 0.2083, 0.375, 0.5, 0.375, 0.5, 0.375, 0.5417, 0.375, 0.5417, 0.375, 0.5417, 0.375, 0.5417, 0.375, 0.5833, 0.375, 0.5833, 0.375, 0.5833, 0.375, 0.5833, 0.375, 0.625, 0.375, 0.625, 0.375, 0.625, 0.375, 0.625, 0.375, 0.6667, 0.375, 0.6667, 0.375, 0.6667, 0.375, 0.6667, 0.375, 0.7083, 0.375, 0.7083, 0.375, 0.75, 0.375, 0.75, 0.375, 0.7083, 0.375, 0.7083, 0.375, 0.7083, 0.375, 0.7083, 0.375, 0.6667, 0.375, 0.6667, 0.375, 0.6667, 0.375, 0.6667, 0.375, 0.625, 0.375, 0.625, 0.375, 0.625, 0.375, 0.625, 0.375, 0.5833, 0.375, 0.5833, 0.375, 0.5833, 0.375, 0.5833, 0.375, 0.5417, 0.375, 0.5417, 0.125, 0.5, 0.125, 0.5, 0.125, 0.5417, 0.125, 0.5417, 0.125, 0.5417, 0.125, 0.5417, 0.125, 0.5833, 0.125, 0.5833, 0.125, 0.5833, 0.125, 0.5833, 0.125, 0.625, 0.125, 0.625, 0.125, 0.625, 0.125, 0.625, 0.125, 0.6667, 0.125, 0.6667, 0.125, 0.6667, 0.125, 0.6667, 0.125, 0.7083, 0.125, 0.7083, -7.808, 11.91, -7.808, 8.146, -11.03, 8.146, -11.03, 11.91, -7.808, 8.146, -7.808, 4.385, -11.03, 4.385, -11.03, 8.146, -7.808, 4.385, -7.808, 0.625, -11.03, 0.625, -11.03, 4.385, -7.808, 0.625, -7.808, -3.135, -11.03, -3.135, -11.03, 0.625, -7.808, -3.135, -7.808, -6.896, -11.03, -6.896, -11.03, -3.135, 0.1946, 0.7947, 0.1946, 0.7947, 0.1946, 0.7947, 0.1946, 0.7947, 0.1946, 0.7947, 0.1946, 0.7947, 0.1946, 0.7947, 0.1946, 0.7947, 0.1946, 0.7947, 0.1946, 0.7947, 0.1946, 0.7947, 0.1946, 0.7947, 0.1946, 0.7947, 0.1946, 0.7947, 0.1946, 0.7947, 0.1946, 0.7947, 0.1946, 0.7947, 0.1946, 0.7947, 0.1946, 0.7947, 0.1946, 0.7947, 0.1946, 0.7947, 0.1946, 0.7947, 0.1946, 0.7947, 0.1946, 0.7947, 0.1946, 0.7947, 0.1946, 0.7947, 0.1946, 0.7947, 0.1946, 0.7947, 0.1946, 0.7947, 0.1946, 0.7947, 0.1946, 0.7947, 0.1946, 0.7947, 0.1946, 0.7947, 0.1946, 0.7947, 0.1946, 0.7947, 0.1946, 0.7947, 0.1946, 0.7947, 0.1946, 0.7947, 0.1946, 0.7947, 0.1946, 0.7947, 0.1946, 0.7947, 0.1946, 0.7947, 0.1946, 0.7947, 0.1946, 0.7947, 0.1946, 0.7947, 0.1946, 0.7947, 0.1946, 0.7947, 0.1946, 0.7947, 0.3393, 0.75, 0.3393, 0.75, 0.3393, 0.75, 0.3393, 0.75, 0.1964, 0.5, 0.1964, 0.5, 0.1607, 0.5, 0.1607, 0.5, 0.2321, 0.75, 0.2321, 0.75, 0.2679, 0.75, 0.2679, 0.75, 0.1607, 0.75, 0.1607, 0.75, 0.1964, 0.75, 0.1964, 0.75, 0.1964, 0.5, 0.1964, 0.5, 0.1607, 0.5, 0.1607, 0.5, 0.2679, 0.5, 0.2679, 0.5, 0.2321, 0.5, 0.2321, 0.5, 0.1607, 0.75, 0.1607, 0.75, 0.1964, 0.75, 0.1964, 0.75, 0.3393, 0.75, 0.3393, 0.75, 0.3036, 0.75, 0.3036, 0.75, 0.2679, 0.5, 0.2679, 0.5, 0.2321, 0.5, 0.2321, 0.5, 0.3393, 0.5, 0.3393, 0.5, 0.3393, 0.5, 0.3393, 0.5, 0.3393, 0.5, 0.3393, 0.5, 0.3036, 0.5, 0.3036, 0.5, 0.3393, 0.75, 0.3393, 0.75, 0.3036, 0.75, 0.3036, 0.75, 0.3036, 0.5, 0.3036, 0.5, 0.3036, 0.5, 0.3036, 0.5, 0.2679, 0.75, 0.2679, 0.75, 0.2321, 0.75, 0.2321, 0.75, 0.3393, 0.5, 0.3393, 0.5, 0.3393, 0.5, 0.3393, 0.5, 0.3393, 0.5, 0.3393, 0.5, 0.3036, 0.5, 0.3036, 0.5, 0.2679, 0.5, 0.2679, 0.5, 0.2679, 0.5, 0.2679, 0.5, 0.1607, 0.5, 0.1607, 0.5, 0.1964, 0.5, 0.1964, 0.5, 0.3036, 0.5, 0.3036, 0.5, 0.3036, 0.5, 0.3036, 0.5, 0.2679, 0.75, 0.2679, 0.75, 0.2321, 0.75, 0.2321, 0.75, 0.1607, 0.75, 0.1607, 0.75, 0.1607, 0.75, 0.1607, 0.75, 0.2321, 0.5, 0.2321, 0.5, 0.2321, 0.5, 0.2321, 0.5, 0.1964, 0.75, 0.1964, 0.75, 0.1607, 0.75, 0.1607, 0.75, 0.2679, 0.5, 0.2679, 0.5, 0.2679, 0.5, 0.2679, 0.5, 0.1607, 0.5, 0.1607, 0.5, 0.1964, 0.5, 0.1964, 0.5, 0.1964, 0.75, 0.1964, 0.75, 0.1964, 0.75, 0.1964, 0.75, 0.1964, 0.5, 0.1964, 0.5, 0.1964, 0.5, 0.1964, 0.5, 0.2321, 0.5, 0.2321, 0.5, 0.2679, 0.5, 0.2679, 0.5, 0.1607, 0.75, 0.1607, 0.75, 0.1607, 0.75, 0.1607, 0.75, 0.2321, 0.5, 0.2321, 0.5, 0.2321, 0.5, 0.2321, 0.5, 0.1964, 0.75, 0.1964, 0.75, 0.1607, 0.75, 0.1607, 0.75, 0.2321, 0.75, 0.2321, 0.75, 0.2321, 0.75, 0.2321, 0.75, 0.1607, 0.5, 0.1607, 0.5, 0.1607, 0.5, 0.1607, 0.5, 0.1964, 0.75, 0.1964, 0.75, 0.1964, 0.75, 0.1964, 0.75, 0.1964, 0.5, 0.1964, 0.5, 0.1964, 0.5, 0.1964, 0.5, 0.2321, 0.5, 0.2321, 0.5, 0.2679, 0.5, 0.2679, 0.5, 0.375, 0.5417, 0.375, 0.5417, 0.375, 0.5833, 0.375, 0.5833, 0.125, 0.5833, 0.125, 0.5833, 0.125, 0.5833, 0.125, 0.5833, 0.375, 0.6667, 0.375, 0.6667, 0.375, 0.7083, 0.375, 0.7083, 0.125, 0.5417, 0.125, 0.5417, 0.125, 0.5417, 0.125, 0.5417, 0.125, 0.6667, 0.125, 0.6667, 0.125, 0.7083, 0.125, 0.7083, 0.125, 0.5417, 0.125, 0.5417, 0.125, 0.5833, 0.125, 0.5833, 0.125, 0.6667, 0.125, 0.6667, 0.125, 0.6667, 0.125, 0.6667, 0.125, 0.5833, 0.125, 0.5833, 0.125, 0.5417, 0.125, 0.5417, 0.125, 0.7083, 0.125, 0.7083, 0.125, 0.7083, 0.125, 0.7083, 0.125, 0.5417, 0.125, 0.5417, 0.125, 0.5417, 0.125, 0.5417, 0.125, 0.7083, 0.125, 0.7083, 0.125, 0.6667, 0.125, 0.6667, 0.125, 0.5417, 0.125, 0.5417, 0.125, 0.5833, 0.125, 0.5833, 0.125, 0.5833, 0.125, 0.5833, 0.125, 0.5833, 0.125, 0.5833, 0.125, 0.6667, 0.125, 0.6667, 0.125, 0.7083, 0.125, 0.7083, 0.125, 0.7083, 0.125, 0.7083, 0.125, 0.6667, 0.125, 0.6667, 0.125, 0.5417, 0.125, 0.5417, 0.125, 0.5417, 0.125, 0.5417, 0.1946, 0.7947, 0.1946, 0.7947, 0.1946, 0.7947, 0.1946, 0.7947, 0.1946, 0.7947, 0.1946, 0.7947, 0.1946, 0.7947, 0.1946, 0.7947, 0.1946, 0.7947, 0.1946, 0.7947, 0.1946, 0.7947, 0.1946, 0.7947, 0.1946, 0.7947, 0.1946, 0.7947, 0.1946, 0.7947, 0.1946, 0.7947, 0.1946, 0.7947, 0.1946, 0.7947, 0.1946, 0.7947, 0.1946, 0.7947, 0.1946, 0.7947, 0.1946, 0.7947, 0.1946, 0.7947, 0.1946, 0.7947, 0.1946, 0.7947, 0.1946, 0.7947, 0.1946, 0.7947, 0.1946, 0.7947, 0.1946, 0.7947, 0.1946, 0.7947, 0.1946, 0.7947, 0.1946, 0.7947, 0.125, 0.7083, 0.125, 0.7083, 0.125, 0.6667, 0.125, 0.6667, 0.375, 0.6667, 0.375, 0.6667, 0.375, 0.7083, 0.375, 0.7083, 0.125, 0.5833, 0.125, 0.5833, 0.125, 0.5417, 0.125, 0.5417, 0.375, 0.7083, 0.375, 0.7083, 0.375, 0.7083, 0.375, 0.7083, 0.125, 0.6667, 0.125, 0.6667, 0.125, 0.7083, 0.125, 0.7083, 0.375, 0.6667, 0.375, 0.6667, 0.375, 0.6667, 0.375, 0.6667, 0.375, 0.5833, 0.375, 0.5833, 0.375, 0.5417, 0.375, 0.5417, 0.125, 0.5417, 0.125, 0.5417, 0.125, 0.5833, 0.125, 0.5833, 0.125, 0.7083, 0.125, 0.7083, 0.125, 0.6667, 0.125, 0.6667, 0.375, 0.5833, 0.375, 0.5833, 0.375, 0.5833, 0.375, 0.5833, 0.375, 0.7083, 0.375, 0.7083, 0.375, 0.7083, 0.375, 0.7083, 0.125, 0.5833, 0.125, 0.5833, 0.125, 0.5417, 0.125, 0.5417, 0.375, 0.5417, 0.375, 0.5417, 0.375, 0.5417, 0.375, 0.5417, 0.375, 0.6667, 0.375, 0.6667, 0.375, 0.6667, 0.375, 0.6667, 0.375, 0.7083, 0.375, 0.7083, 0.375, 0.6667, 0.375, 0.6667, 0.375, 0.5833, 0.375, 0.5833, 0.375, 0.5417, 0.375, 0.5417, 0.125, 0.5417, 0.125, 0.5417, 0.125, 0.5417, 0.125, 0.5417, 0.125, 0.5833, 0.125, 0.5833, 0.125, 0.5833, 0.125, 0.5833, 0.375, 0.5833, 0.375, 0.5833, 0.375, 0.5833, 0.375, 0.5833, 0.375, 0.5417, 0.375, 0.5417, 0.375, 0.5833, 0.375, 0.5833, 0.125, 0.6667, 0.125, 0.6667, 0.125, 0.6667, 0.125, 0.6667, 0.375, 0.5417, 0.375, 0.5417, 0.375, 0.5417, 0.375, 0.5417, 0.125, 0.7083, 0.125, 0.7083, 0.125, 0.7083, 0.125, 0.7083, 0.375, 0.7083, 0.375, 0.7083, 0.375, 0.6667, 0.375, 0.6667, 0.375, 0.5833, 0.375, 0.5833, 0.375, 0.5833, 0.375, 0.5833, 0.125, 0.6667, 0.125, 0.6667, 0.125, 0.6667, 0.125, 0.6667, 0.375, 0.625, 0.375, 0.625, 0.375, 0.5833, 0.375, 0.5833, 0.375, 0.6667, 0.375, 0.6667, 0.375, 0.6667, 0.375, 0.6667, 0.375, 0.6667, 0.375, 0.6667, 0.375, 0.625, 0.375, 0.625, 0.125, 0.6667, 0.125, 0.6667, 0.125, 0.6667, 0.125, 0.6667, 0.375, 0.625, 0.375, 0.625, 0.375, 0.6667, 0.375, 0.6667, 0.375, 0.6667, 0.375, 0.6667, 0.375, 0.6667, 0.375, 0.6667, 0.125, 0.5833, 0.125, 0.5833, 0.125, 0.5833, 0.125, 0.5833, 0.125, 0.625, 0.125, 0.625, 0.125, 0.6667, 0.125, 0.6667, 0.375, 0.5833, 0.375, 0.5833, 0.375, 0.625, 0.375, 0.625, 0.375, 0.5833, 0.375, 0.5833, 0.375, 0.5833, 0.375, 0.5833, 0.375, 0.6667, 0.375, 0.6667, 0.375, 0.625, 0.375, 0.625, 0.125, 0.6667, 0.125, 0.6667, 0.125, 0.6667, 0.125, 0.6667, 0.375, 0.5833, 0.375, 0.5833, 0.375, 0.5833, 0.375, 0.5833, 0.125, 0.5833, 0.125, 0.5833, 0.125, 0.5833, 0.125, 0.5833, 0.375, 0.6667, 0.375, 0.6667, 0.375, 0.6667, 0.375, 0.6667, 0.375, 0.625, 0.375, 0.625, 0.375, 0.5833, 0.375, 0.5833, 0.125, 0.5833, 0.125, 0.5833, 0.125, 0.625, 0.125, 0.625, 0.125, 0.6667, 0.125, 0.6667, 0.125, 0.6667, 0.125, 0.6667, 0.125, 0.5833, 0.125, 0.5833, 0.125, 0.5833, 0.125, 0.5833, 0.375, 0.5833, 0.375, 0.5833, 0.375, 0.5833, 0.375, 0.5833, 0.375, 0.6667, 0.375, 0.6667, 0.375, 0.6667, 0.375, 0.6667, 0.125, 0.6667, 0.125, 0.6667, 0.125, 0.6667, 0.125, 0.6667, 0.125, 0.6667, 0.125, 0.6667, 0.125, 0.625, 0.125, 0.625, 0.125, 0.5833, 0.125, 0.5833, 0.125, 0.5833, 0.125, 0.5833, 0.125, 0.5833, 0.125, 0.5833, 0.125, 0.625, 0.125, 0.625, 0.125, 0.625, 0.125, 0.625, 0.125, 0.5833, 0.125, 0.5833])
me_cube_004.materials.append(mat_pngtree_effect_picture_of_exterior_wall_of_shopping_mall_pictur)
me_cube_004.materials.append(mat_1373_100914_kittner_resized_c3c62e2d_c01a_436e_bb94_7adffdce22d)
me_cube_004.update()
me_cube_001 = bpy.data.meshes.new('Cube.001')
me_cube_001.from_pydata([(-0.04637, 0.03792, 0.9242), (-0.04637, -0.03792, 0.9242), (-0.002739, 0.03792, 0.9242), (-0.01365, 0.03792, 0.9242), (-0.02455, 0.03792, 0.9242), (-0.03546, 0.03792, 0.9242), (-0.03546, -0.03792, 0.9242), (-0.02455, -0.03792, 0.9242), (-0.01365, -0.03792, 0.9242), (-0.002739, -0.03792, 0.9242), (-0.01365, 0.02842, 1.204), (-0.002739, 0.02842, 1.204), (-0.04637, -0.02842, 1.204), (-0.04637, 0.02842, 1.204), (-0.02455, 0.02842, 1.204), (-0.03546, 0.02842, 1.204), (-0.03546, -0.02842, 1.204), (-0.02455, -0.02842, 1.204), (-0.01365, -0.02842, 1.204), (-0.002739, -0.02842, 1.204), (-0.01365, 0.01421, 1.324), (-0.002739, 0.01421, 1.324), (-0.04637, -0.01421, 1.324), (-0.04637, 0.01421, 1.324), (-0.02455, 0.01421, 1.324), (-0.03546, 0.01421, 1.324), (-0.03546, -0.01421, 1.324), (-0.02455, -0.01421, 1.324), (-0.01365, -0.01421, 1.324), (-0.002739, -0.01421, 1.324), (-0.01365, 0.0, 1.39), (-0.002739, 0.0, 1.39), (-0.04637, 0.0, 1.39), (-0.04637, 0.0, 1.39), (-0.02455, 0.0, 1.39), (-0.03546, 0.0, 1.39), (-0.03546, 0.0, 1.39), (-0.02455, 0.0, 1.39), (-0.01365, 0.0, 1.39), (-0.002739, 0.0, 1.39), (-0.05563, 0.02697, 0.9146), (-0.05563, -0.02697, 0.9146), (-0.05563, -0.02021, 1.114), (-0.05563, 0.02021, 1.114), (-0.05563, -0.01011, 1.199), (-0.05563, 0.01011, 1.199), (-0.05563, 0.0, 1.246), (-0.05563, 0.0, 1.246), (-0.067, 0.01694, 0.9139), (-0.067, -0.01694, 0.9139), (-0.067, -0.01269, 1.039), (-0.067, 0.01269, 1.039), (-0.067, -0.006347, 1.092), (-0.067, 0.006347, 1.092), (-0.067, 0.0, 1.122), (-0.067, 0.0, 1.122), (-0.067, 0.0, 0.9109), (-0.067, 0.0, 0.9109), (-0.067, 0.0, 0.9109), (-0.067, 0.0, 0.9109), (-0.067, 0.0, 0.9109), (-0.067, 0.0, 0.9109), (-0.067, 0.0, 0.9109), (-0.067, 0.0, 0.9109), (0.0, 0.03792, 0.9242), (0.0, -0.03792, 0.9242), (0.0, -0.02842, 1.204), (0.0, 0.02842, 1.204), (0.0, -0.01421, 1.324), (0.0, 0.01421, 1.324), (0.0, 0.0, 1.39), (0.0, 0.0, 1.39), (0.04637, 0.03792, 0.9242), (0.04637, -0.03792, 0.9242), (0.002739, 0.03792, 0.9242), (0.01365, 0.03792, 0.9242), (0.02455, 0.03792, 0.9242), (0.03546, 0.03792, 0.9242), (0.03546, -0.03792, 0.9242), (0.02455, -0.03792, 0.9242), (0.01365, -0.03792, 0.9242), (0.002739, -0.03792, 0.9242), (0.01365, 0.02842, 1.204), (0.002739, 0.02842, 1.204), (0.04637, -0.02842, 1.204), (0.04637, 0.02842, 1.204), (0.02455, 0.02842, 1.204), (0.03546, 0.02842, 1.204), (0.03546, -0.02842, 1.204), (0.02455, -0.02842, 1.204), (0.01365, -0.02842, 1.204), (0.002739, -0.02842, 1.204), (0.01365, 0.01421, 1.324), (0.002739, 0.01421, 1.324), (0.04637, -0.01421, 1.324), (0.04637, 0.01421, 1.324), (0.02455, 0.01421, 1.324), (0.03546, 0.01421, 1.324), (0.03546, -0.01421, 1.324), (0.02455, -0.01421, 1.324), (0.01365, -0.01421, 1.324), (0.002739, -0.01421, 1.324), (0.01365, 0.0, 1.39), (0.002739, 0.0, 1.39), (0.04637, 0.0, 1.39), (0.04637, 0.0, 1.39), (0.02455, 0.0, 1.39), (0.03546, 0.0, 1.39), (0.03546, 0.0, 1.39), (0.02455, 0.0, 1.39), (0.01365, 0.0, 1.39), (0.002739, 0.0, 1.39), (0.05563, 0.02697, 0.9146), (0.05563, -0.02697, 0.9146), (0.05563, -0.02021, 1.114), (0.05563, 0.02021, 1.114), (0.05563, -0.01011, 1.199), (0.05563, 0.01011, 1.199), (0.05563, 0.0, 1.246), (0.05563, 0.0, 1.246), (0.067, 0.01694, 0.9139), (0.067, -0.01694, 0.9139), (0.067, -0.01269, 1.039), (0.067, 0.01269, 1.039), (0.067, -0.006347, 1.092), (0.067, 0.006347, 1.092), (0.067, 0.0, 1.122), (0.067, 0.0, 1.122), (0.067, 0.0, 0.9109), (0.067, 0.0, 0.9109), (0.067, 0.0, 0.9109), (0.067, 0.0, 0.9109), (0.067, 0.0, 0.9109), (0.067, 0.0, 0.9109), (0.067, 0.0, 0.9109), (0.067, 0.0, 0.9109)], [], [(2, 11, 10, 3), (5, 15, 13, 0), (64, 67, 11, 2), (8, 18, 19, 9), (7, 17, 18, 8), (6, 16, 17, 7), (1, 12, 16, 6), (4, 14, 15, 5), (3, 10, 14, 4), (67, 69, 21, 11), (10, 20, 24, 14), (18, 28, 29, 19), (17, 27, 28, 18), (11, 21, 20, 10), (15, 25, 23, 13), (16, 26, 27, 17), (12, 22, 26, 16), (14, 24, 25, 15), (21, 31, 30, 20), (69, 71, 31, 21), (28, 38, 39, 29), (27, 37, 38, 28), (26, 36, 37, 27), (22, 32, 36, 26), (25, 35, 33, 23), (24, 34, 35, 25), (20, 30, 34, 24), (1, 41, 42, 12), (13, 43, 40, 0), (12, 42, 44, 22), (23, 45, 43, 13), (33, 47, 45, 23), (22, 44, 46, 32), (42, 50, 52, 44), (43, 51, 48, 40), (44, 52, 54, 46), (45, 53, 51, 43), (41, 49, 50, 42), (47, 55, 53, 45), (49, 57, 58, 50), (55, 63, 61, 53), (50, 58, 60, 52), (51, 59, 56, 48), (52, 60, 62, 54), (53, 61, 59, 51), (29, 39, 70, 68), (19, 29, 68, 66), (9, 19, 66, 65), (74, 75, 82, 83), (77, 72, 85, 87), (64, 74, 83, 67), (80, 81, 91, 90), (79, 80, 90, 89), (78, 79, 89, 88), (73, 78, 88, 84), (76, 77, 87, 86), (75, 76, 86, 82), (67, 83, 93, 69), (82, 86, 96, 92), (90, 91, 101, 100), (89, 90, 100, 99), (83, 82, 92, 93), (87, 85, 95, 97), (88, 89, 99, 98), (84, 88, 98, 94), (86, 87, 97, 96), (93, 92, 102, 103), (69, 93, 103, 71), (100, 101, 111, 110), (99, 100, 110, 109), (98, 99, 109, 108), (94, 98, 108, 104), (97, 95, 105, 107), (96, 97, 107, 106), (92, 96, 106, 102), (73, 84, 114, 113), (85, 72, 112, 115), (84, 94, 116, 114), (95, 85, 115, 117), (105, 95, 117, 119), (94, 104, 118, 116), (114, 116, 124, 122), (115, 112, 120, 123), (116, 118, 126, 124), (117, 115, 123, 125), (113, 114, 122, 121), (119, 117, 125, 127), (121, 122, 130, 129), (127, 125, 133, 135), (122, 124, 132, 130), (123, 120, 128, 131), (124, 126, 134, 132), (125, 123, 131, 133), (101, 68, 70, 111), (91, 66, 68, 101), (81, 65, 66, 91)])
_uv = me_cube_001.uv_layers.new(name='UVMap')
_uv.uv.foreach_set('vector', [0.4924, -0.0009424, 0.4924, 0.1194, 0.6072, 0.1194, 0.6072, -0.0009424, 0.8367, -0.0009424, 0.8367, 0.1194, 0.9514, 0.1194, 0.9514, -0.0009424, 0.4636, -0.0009424, 0.4636, 0.1194, 0.4924, 0.1194, 0.4924, -0.0009424, 0.6072, 0.9597, 0.6072, 0.8393, 0.4924, 0.8393, 0.4924, 0.9597, 0.7219, 0.9597, 0.7219, 0.8393, 0.6072, 0.8393, 0.6072, 0.9597, 0.8367, 0.9597, 0.8367, 0.8393, 0.7219, 0.8393, 0.7219, 0.9597, 0.9514, 0.9597, 0.9514, 0.8393, 0.8367, 0.8393, 0.8367, 0.9597, 0.7219, -0.0009424, 0.7219, 0.1194, 0.8367, 0.1194, 0.8367, -0.0009424, 0.6072, -0.0009424, 0.6072, 0.1194, 0.7219, 0.1194, 0.7219, -0.0009424, 0.4636, 0.1194, 0.4636, 0.2994, 0.4924, 0.2994, 0.4924, 0.1194, 0.6072, 0.1194, 0.6072, 0.2994, 0.7219, 0.2994, 0.7219, 0.1194, 0.6072, 0.8393, 0.6072, 0.6594, 0.4924, 0.6594, 0.4924, 0.8393, 0.7219, 0.8393, 0.7219, 0.6594, 0.6072, 0.6594, 0.6072, 0.8393, 0.4924, 0.1194, 0.4924, 0.2994, 0.6072, 0.2994, 0.6072, 0.1194, 0.8367, 0.1194, 0.8367, 0.2994, 0.9514, 0.2994, 0.9514, 0.1194, 0.8367, 0.8393, 0.8367, 0.6594, 0.7219, 0.6594, 0.7219, 0.8393, 0.9514, 0.8393, 0.9514, 0.6594, 0.8367, 0.6594, 0.8367, 0.8393, 0.7219, 0.1194, 0.7219, 0.2994, 0.8367, 0.2994, 0.8367, 0.1194, 0.4924, 0.2994, 0.4924, 0.4794, 0.6072, 0.4794, 0.6072, 0.2994, 0.4636, 0.2994, 0.4636, 0.4794, 0.4924, 0.4794, 0.4924, 0.2994, 0.6072, 0.6594, 0.6072, 0.4794, 0.4924, 0.4794, 0.4924, 0.6594, 0.7219, 0.6594, 0.7219, 0.4794, 0.6072, 0.4794, 0.6072, 0.6594, 0.8367, 0.6594, 0.8367, 0.4794, 0.7219, 0.4794, 0.7219, 0.6594, 0.9514, 0.6594, 0.9514, 0.4794, 0.8367, 0.4794, 0.8367, 0.6594, 0.8367, 0.2994, 0.8367, 0.4794, 0.9514, 0.4794, 0.9514, 0.2994, 0.7219, 0.2994, 0.7219, 0.4794, 0.8367, 0.4794, 0.8367, 0.2994, 0.6072, 0.2994, 0.6072, 0.4794, 0.7219, 0.4794, 0.7219, 0.2994, 0.8565, 0.8894, 0.9114, 0.7621, 0.9114, 0.6836, 0.8565, 0.7789, 0.8565, 0.1185, 0.9114, 0.2139, 0.9114, 0.1354, 0.8565, 0.008069, 0.8565, 0.7789, 0.9114, 0.6836, 0.9114, 0.5661, 0.8565, 0.6138, 0.8565, 0.2836, 0.9114, 0.3313, 0.9114, 0.2139, 0.8565, 0.1185, 0.8565, 0.4487, 0.9114, 0.4487, 0.9114, 0.3313, 0.8565, 0.2836, 0.8565, 0.6138, 0.9114, 0.5661, 0.9114, 0.4487, 0.8565, 0.4487, 0.9114, 0.6836, 0.9788, 0.5962, 0.9788, 0.5225, 0.9114, 0.5661, 0.9114, 0.2139, 0.9788, 0.3012, 0.9788, 0.2519, 0.9114, 0.1354, 0.9114, 0.5661, 0.9788, 0.5225, 0.9788, 0.4487, 0.9114, 0.4487, 0.9114, 0.3313, 0.9788, 0.375, 0.9788, 0.3012, 0.9114, 0.2139, 0.9114, 0.7621, 0.9788, 0.6455, 0.9788, 0.5962, 0.9114, 0.6836, 0.9114, 0.4487, 0.9788, 0.4487, 0.9788, 0.375, 0.9114, 0.3313, 0.9788, 0.6455, 0.9788, 0.4487, 0.9788, 0.4487, 0.9788, 0.5962, 0.9788, 0.4487, 0.9788, 0.4487, 0.9788, 0.4487, 0.9788, 0.375, 0.9788, 0.5962, 0.9788, 0.4487, 0.9788, 0.4487, 0.9788, 0.5225, 0.9788, 0.3012, 0.9788, 0.4487, 0.9788, 0.4487, 0.9788, 0.2519, 0.9788, 0.5225, 0.9788, 0.4487, 0.9788, 0.4487, 0.9788, 0.4487, 0.9788, 0.375, 0.9788, 0.4487, 0.9788, 0.4487, 0.9788, 0.3012, 0.4924, 0.6594, 0.4924, 0.4794, 0.4636, 0.4794, 0.4636, 0.6594, 0.4924, 0.8393, 0.4924, 0.6594, 0.4636, 0.6594, 0.4636, 0.8393, 0.4924, 0.9597, 0.4924, 0.8393, 0.4636, 0.8393, 0.4636, 0.9597, 0.4924, -0.0009424, 0.6072, -0.0009424, 0.6072, 0.1194, 0.4924, 0.1194, 0.8367, -0.0009424, 0.9514, -0.0009424, 0.9514, 0.1194, 0.8367, 0.1194, 0.4636, -0.0009424, 0.4924, -0.0009424, 0.4924, 0.1194, 0.4636, 0.1194, 0.6072, 0.9597, 0.4924, 0.9597, 0.4924, 0.8393, 0.6072, 0.8393, 0.7219, 0.9597, 0.6072, 0.9597, 0.6072, 0.8393, 0.7219, 0.8393, 0.8367, 0.9597, 0.7219, 0.9597, 0.7219, 0.8393, 0.8367, 0.8393, 0.9514, 0.9597, 0.8367, 0.9597, 0.8367, 0.8393, 0.9514, 0.8393, 0.7219, -0.0009424, 0.8367, -0.0009424, 0.8367, 0.1194, 0.7219, 0.1194, 0.6072, -0.0009424, 0.7219, -0.0009424, 0.7219, 0.1194, 0.6072, 0.1194, 0.4636, 0.1194, 0.4924, 0.1194, 0.4924, 0.2994, 0.4636, 0.2994, 0.6072, 0.1194, 0.7219, 0.1194, 0.7219, 0.2994, 0.6072, 0.2994, 0.6072, 0.8393, 0.4924, 0.8393, 0.4924, 0.6594, 0.6072, 0.6594, 0.7219, 0.8393, 0.6072, 0.8393, 0.6072, 0.6594, 0.7219, 0.6594, 0.4924, 0.1194, 0.6072, 0.1194, 0.6072, 0.2994, 0.4924, 0.2994, 0.8367, 0.1194, 0.9514, 0.1194, 0.9514, 0.2994, 0.8367, 0.2994, 0.8367, 0.8393, 0.7219, 0.8393, 0.7219, 0.6594, 0.8367, 0.6594, 0.9514, 0.8393, 0.8367, 0.8393, 0.8367, 0.6594, 0.9514, 0.6594, 0.7219, 0.1194, 0.8367, 0.1194, 0.8367, 0.2994, 0.7219, 0.2994, 0.4924, 0.2994, 0.6072, 0.2994, 0.6072, 0.4794, 0.4924, 0.4794, 0.4636, 0.2994, 0.4924, 0.2994, 0.4924, 0.4794, 0.4636, 0.4794, 0.6072, 0.6594, 0.4924, 0.6594, 0.4924, 0.4794, 0.6072, 0.4794, 0.7219, 0.6594, 0.6072, 0.6594, 0.6072, 0.4794, 0.7219, 0.4794, 0.8367, 0.6594, 0.7219, 0.6594, 0.7219, 0.4794, 0.8367, 0.4794, 0.9514, 0.6594, 0.8367, 0.6594, 0.8367, 0.4794, 0.9514, 0.4794, 0.8367, 0.2994, 0.9514, 0.2994, 0.9514, 0.4794, 0.8367, 0.4794, 0.7219, 0.2994, 0.8367, 0.2994, 0.8367, 0.4794, 0.7219, 0.4794, 0.6072, 0.2994, 0.7219, 0.2994, 0.7219, 0.4794, 0.6072, 0.4794, 0.8565, 0.8894, 0.8565, 0.7789, 0.9114, 0.6836, 0.9114, 0.7621, 0.8565, 0.1185, 0.8565, 0.008069, 0.9114, 0.1354, 0.9114, 0.2139, 0.8565, 0.7789, 0.8565, 0.6138, 0.9114, 0.5661, 0.9114, 0.6836, 0.8565, 0.2836, 0.8565, 0.1185, 0.9114, 0.2139, 0.9114, 0.3313, 0.8565, 0.4487, 0.8565, 0.2836, 0.9114, 0.3313, 0.9114, 0.4487, 0.8565, 0.6138, 0.8565, 0.4487, 0.9114, 0.4487, 0.9114, 0.5661, 0.9114, 0.6836, 0.9114, 0.5661, 0.9788, 0.5225, 0.9788, 0.5962, 0.9114, 0.2139, 0.9114, 0.1354, 0.9788, 0.2519, 0.9788, 0.3012, 0.9114, 0.5661, 0.9114, 0.4487, 0.9788, 0.4487, 0.9788, 0.5225, 0.9114, 0.3313, 0.9114, 0.2139, 0.9788, 0.3012, 0.9788, 0.375, 0.9114, 0.7621, 0.9114, 0.6836, 0.9788, 0.5962, 0.9788, 0.6455, 0.9114, 0.4487, 0.9114, 0.3313, 0.9788, 0.375, 0.9788, 0.4487, 0.9788, 0.6455, 0.9788, 0.5962, 0.9788, 0.4487, 0.9788, 0.4487, 0.9788, 0.4487, 0.9788, 0.375, 0.9788, 0.4487, 0.9788, 0.4487, 0.9788, 0.5962, 0.9788, 0.5225, 0.9788, 0.4487, 0.9788, 0.4487, 0.9788, 0.3012, 0.9788, 0.2519, 0.9788, 0.4487, 0.9788, 0.4487, 0.9788, 0.5225, 0.9788, 0.4487, 0.9788, 0.4487, 0.9788, 0.4487, 0.9788, 0.375, 0.9788, 0.3012, 0.9788, 0.4487, 0.9788, 0.4487, 0.4924, 0.6594, 0.4636, 0.6594, 0.4636, 0.4794, 0.4924, 0.4794, 0.4924, 0.8393, 0.4636, 0.8393, 0.4636, 0.6594, 0.4924, 0.6594, 0.4924, 0.9597, 0.4636, 0.9597, 0.4636, 0.8393, 0.4924, 0.8393])
me_cube_001.materials.append(mat_1373_100914_kittner_resized_c3c62e2d_c01a_436e_bb94_7adffdce22d)
me_cube_001.update()

# ---- objects
ob_column_box_top = bpy.data.objects.new('Column_box_top', me_column_box_top)
ob_cube_001 = bpy.data.objects.new('Cube.001', me_cube_004)
ob_cube_002 = bpy.data.objects.new('Cube.002', me_cube_001)

# ---- transforms, parenting, visibility, modifiers, constraints
ob_column_box_top.location = (0.0, 0.0, 9.9)
_m = ob_column_box_top.modifiers.new('Array_X', 'ARRAY')
_m.count = 3
_m.use_constant_offset = True
_m.constant_offset_displace = (24.28, 0.0, 0.0)
_m.relative_offset_displace = (0.0, 0.0, 0.0)
ob_cube_001.location = (-81.88, 0.0, 0.0)
ob_cube_001.scale = (-9993.0, -8073.0, 454.8)
ob_cube_002.location = (-4.344, 0.0, 0.0)
ob_cube_002.scale = (-9993.0, -8073.0, 454.8)

# ---- collection membership
col_collection.objects.link(ob_column_box_top)
col_collection.objects.link(ob_cube_001)
col_collection.objects.link(ob_cube_002)

# ---- scene / render settings (as saved in the file)
scene.frame_start = 1; scene.frame_end = 250; scene.frame_set(1)
scene.render.engine = 'BLENDER_EEVEE_NEXT'
scene.cycles.sampling_pattern = 'TABULATED_SOBOL'
scene.cycles.use_light_tree = False
scene.eevee.taa_samples = 1
scene.eevee.use_taa_reprojection = False
scene.view_settings.view_transform = 'Standard'
bpy.context.view_layer.update()

# ---- added for rendering (the .blend has no active camera): camera
cam_auto = bpy.data.cameras.new('AutoCamera')
cam_auto.lens = 50.0
cam_auto.sensor_width = 36.0
cam_auto.clip_end = 27775.2
ob_auto_camera = bpy.data.objects.new('AutoCamera', cam_auto)
scene.collection.objects.link(ob_auto_camera)
ob_auto_camera.location = (1578.3, -1899.17, 1545.71)
ob_auto_camera.rotation_euler = (1.09748, -7.21219e-08, 0.694738)
scene.camera = ob_auto_camera
bpy.context.view_layer.update()
